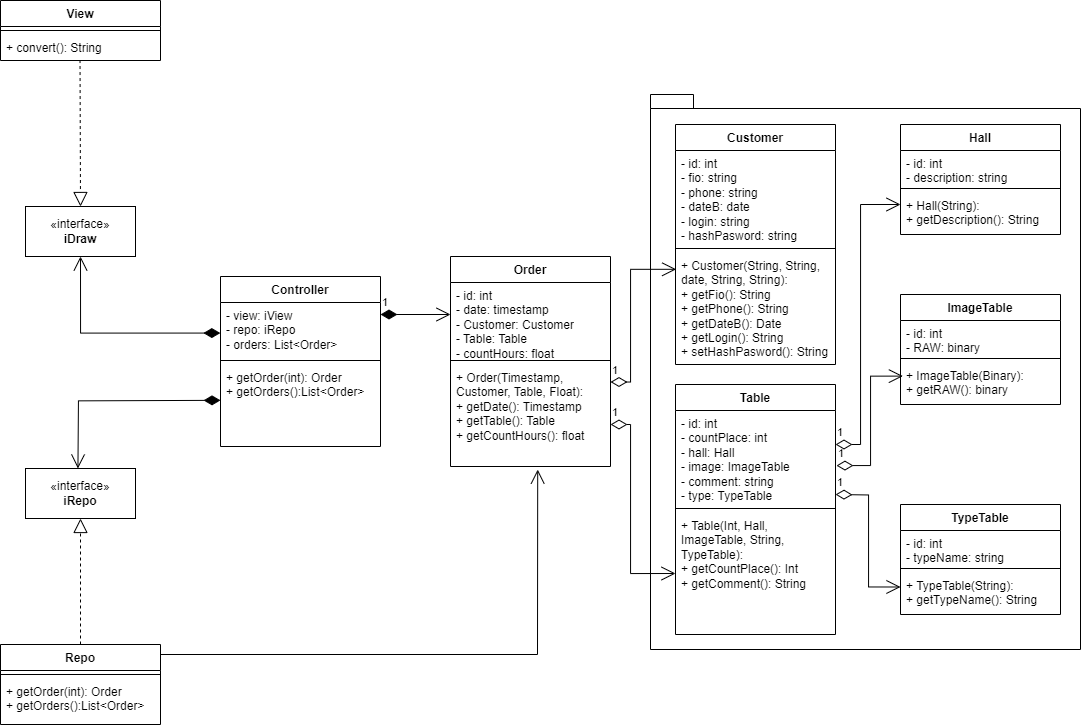

The diagram above was exported from draw.io. Its source (the exported page's mxGraphModel, read from the mxfile embedded in the PNG):
<mxGraphModel dx="1631" dy="902" grid="1" gridSize="10" guides="1" tooltips="1" connect="1" arrows="1" fold="1" page="1" pageScale="1" pageWidth="827" pageHeight="1169" math="0" shadow="0">
  <root>
    <mxCell id="0" />
    <mxCell id="1" parent="0" />
    <mxCell id="yFhpO1rPj-K-CkYSykzo-5" value="" style="shape=folder;fontStyle=1;spacingTop=10;tabWidth=40;tabHeight=14;tabPosition=left;html=1;whiteSpace=wrap;" vertex="1" parent="1">
      <mxGeometry x="710" y="210" width="430" height="555" as="geometry" />
    </mxCell>
    <mxCell id="yFhpO1rPj-K-CkYSykzo-6" value="Order" style="swimlane;fontStyle=1;align=center;verticalAlign=top;childLayout=stackLayout;horizontal=1;startSize=26;horizontalStack=0;resizeParent=1;resizeParentMax=0;resizeLast=0;collapsible=1;marginBottom=0;whiteSpace=wrap;html=1;" vertex="1" parent="1">
      <mxGeometry x="510" y="372" width="160" height="210" as="geometry" />
    </mxCell>
    <mxCell id="yFhpO1rPj-K-CkYSykzo-7" value="- id: int&lt;br&gt;- date: timestamp&lt;br&gt;- Customer: Customer&lt;br&gt;- Table: Table&lt;br&gt;- countHours: float" style="text;strokeColor=none;fillColor=none;align=left;verticalAlign=top;spacingLeft=4;spacingRight=4;overflow=hidden;rotatable=0;points=[[0,0.5],[1,0.5]];portConstraint=eastwest;whiteSpace=wrap;html=1;" vertex="1" parent="yFhpO1rPj-K-CkYSykzo-6">
      <mxGeometry y="26" width="160" height="74" as="geometry" />
    </mxCell>
    <mxCell id="yFhpO1rPj-K-CkYSykzo-8" value="" style="line;strokeWidth=1;fillColor=none;align=left;verticalAlign=middle;spacingTop=-1;spacingLeft=3;spacingRight=3;rotatable=0;labelPosition=right;points=[];portConstraint=eastwest;strokeColor=inherit;" vertex="1" parent="yFhpO1rPj-K-CkYSykzo-6">
      <mxGeometry y="100" width="160" height="8" as="geometry" />
    </mxCell>
    <mxCell id="yFhpO1rPj-K-CkYSykzo-9" value="+ Order(Timestamp, Customer, Table, Float):&lt;br&gt;+ getDate(): Timestamp&lt;br&gt;+ getTable(): Table&lt;br&gt;+ getCountHours(): float" style="text;strokeColor=none;fillColor=none;align=left;verticalAlign=top;spacingLeft=4;spacingRight=4;overflow=hidden;rotatable=0;points=[[0,0.5],[1,0.5]];portConstraint=eastwest;whiteSpace=wrap;html=1;" vertex="1" parent="yFhpO1rPj-K-CkYSykzo-6">
      <mxGeometry y="108" width="160" height="102" as="geometry" />
    </mxCell>
    <mxCell id="yFhpO1rPj-K-CkYSykzo-11" value="Customer" style="swimlane;fontStyle=1;align=center;verticalAlign=top;childLayout=stackLayout;horizontal=1;startSize=26;horizontalStack=0;resizeParent=1;resizeParentMax=0;resizeLast=0;collapsible=1;marginBottom=0;whiteSpace=wrap;html=1;" vertex="1" parent="1">
      <mxGeometry x="735" y="240" width="160" height="240" as="geometry" />
    </mxCell>
    <mxCell id="yFhpO1rPj-K-CkYSykzo-12" value="- id: int&lt;br&gt;- fio: string&lt;br&gt;- phone: string&lt;br&gt;- dateB: date&lt;br&gt;- login: string&lt;br&gt;- hashPasword: string" style="text;strokeColor=none;fillColor=none;align=left;verticalAlign=top;spacingLeft=4;spacingRight=4;overflow=hidden;rotatable=0;points=[[0,0.5],[1,0.5]];portConstraint=eastwest;whiteSpace=wrap;html=1;" vertex="1" parent="yFhpO1rPj-K-CkYSykzo-11">
      <mxGeometry y="26" width="160" height="94" as="geometry" />
    </mxCell>
    <mxCell id="yFhpO1rPj-K-CkYSykzo-13" value="" style="line;strokeWidth=1;fillColor=none;align=left;verticalAlign=middle;spacingTop=-1;spacingLeft=3;spacingRight=3;rotatable=0;labelPosition=right;points=[];portConstraint=eastwest;strokeColor=inherit;" vertex="1" parent="yFhpO1rPj-K-CkYSykzo-11">
      <mxGeometry y="120" width="160" height="8" as="geometry" />
    </mxCell>
    <mxCell id="yFhpO1rPj-K-CkYSykzo-14" value="+ Customer(String, String, date, String, String):&lt;br&gt;+ getFio(): String&lt;br&gt;+ getPhone(): String&lt;br&gt;+ getDateB(): Date&lt;br&gt;+ getLogin(): String&lt;br&gt;+ setHashPasword(): String" style="text;strokeColor=none;fillColor=none;align=left;verticalAlign=top;spacingLeft=4;spacingRight=4;overflow=hidden;rotatable=0;points=[[0,0.5],[1,0.5]];portConstraint=eastwest;whiteSpace=wrap;html=1;" vertex="1" parent="yFhpO1rPj-K-CkYSykzo-11">
      <mxGeometry y="128" width="160" height="112" as="geometry" />
    </mxCell>
    <mxCell id="yFhpO1rPj-K-CkYSykzo-15" value="Table" style="swimlane;fontStyle=1;align=center;verticalAlign=top;childLayout=stackLayout;horizontal=1;startSize=26;horizontalStack=0;resizeParent=1;resizeParentMax=0;resizeLast=0;collapsible=1;marginBottom=0;whiteSpace=wrap;html=1;" vertex="1" parent="1">
      <mxGeometry x="735" y="500" width="160" height="250" as="geometry" />
    </mxCell>
    <mxCell id="yFhpO1rPj-K-CkYSykzo-45" value="1" style="endArrow=open;html=1;endSize=12;startArrow=diamondThin;startSize=14;startFill=0;edgeStyle=orthogonalEdgeStyle;align=left;verticalAlign=bottom;rounded=0;entryX=0;entryY=0.5;entryDx=0;entryDy=0;" edge="1" parent="yFhpO1rPj-K-CkYSykzo-15" target="yFhpO1rPj-K-CkYSykzo-18">
      <mxGeometry x="-1" y="3" relative="1" as="geometry">
        <mxPoint x="-65" y="40" as="sourcePoint" />
        <mxPoint x="95" y="40" as="targetPoint" />
        <Array as="points">
          <mxPoint x="-45" y="40" />
          <mxPoint x="-45" y="189" />
        </Array>
      </mxGeometry>
    </mxCell>
    <mxCell id="yFhpO1rPj-K-CkYSykzo-16" value="- id: int&lt;br&gt;- countPlace: int&lt;br&gt;- hall: Hall&lt;br&gt;- image: ImageTable&lt;br&gt;- comment: string&lt;br&gt;- type: TypeTable" style="text;strokeColor=none;fillColor=none;align=left;verticalAlign=top;spacingLeft=4;spacingRight=4;overflow=hidden;rotatable=0;points=[[0,0.5],[1,0.5]];portConstraint=eastwest;whiteSpace=wrap;html=1;" vertex="1" parent="yFhpO1rPj-K-CkYSykzo-15">
      <mxGeometry y="26" width="160" height="94" as="geometry" />
    </mxCell>
    <mxCell id="yFhpO1rPj-K-CkYSykzo-17" value="" style="line;strokeWidth=1;fillColor=none;align=left;verticalAlign=middle;spacingTop=-1;spacingLeft=3;spacingRight=3;rotatable=0;labelPosition=right;points=[];portConstraint=eastwest;strokeColor=inherit;" vertex="1" parent="yFhpO1rPj-K-CkYSykzo-15">
      <mxGeometry y="120" width="160" height="8" as="geometry" />
    </mxCell>
    <mxCell id="yFhpO1rPj-K-CkYSykzo-18" value="+ Table(Int, Hall, ImageTable, String, TypeTable):&lt;br&gt;+ getCountPlace(): Int&lt;br&gt;+ getComment(): String&lt;br&gt;&amp;nbsp;" style="text;strokeColor=none;fillColor=none;align=left;verticalAlign=top;spacingLeft=4;spacingRight=4;overflow=hidden;rotatable=0;points=[[0,0.5],[1,0.5]];portConstraint=eastwest;whiteSpace=wrap;html=1;" vertex="1" parent="yFhpO1rPj-K-CkYSykzo-15">
      <mxGeometry y="128" width="160" height="122" as="geometry" />
    </mxCell>
    <mxCell id="yFhpO1rPj-K-CkYSykzo-19" value="View" style="swimlane;fontStyle=1;align=center;verticalAlign=top;childLayout=stackLayout;horizontal=1;startSize=26;horizontalStack=0;resizeParent=1;resizeParentMax=0;resizeLast=0;collapsible=1;marginBottom=0;whiteSpace=wrap;html=1;" vertex="1" parent="1">
      <mxGeometry x="60" y="116" width="160" height="60" as="geometry" />
    </mxCell>
    <mxCell id="yFhpO1rPj-K-CkYSykzo-21" value="" style="line;strokeWidth=1;fillColor=none;align=left;verticalAlign=middle;spacingTop=-1;spacingLeft=3;spacingRight=3;rotatable=0;labelPosition=right;points=[];portConstraint=eastwest;strokeColor=inherit;" vertex="1" parent="yFhpO1rPj-K-CkYSykzo-19">
      <mxGeometry y="26" width="160" height="8" as="geometry" />
    </mxCell>
    <mxCell id="yFhpO1rPj-K-CkYSykzo-22" value="+ convert(): String" style="text;strokeColor=none;fillColor=none;align=left;verticalAlign=top;spacingLeft=4;spacingRight=4;overflow=hidden;rotatable=0;points=[[0,0.5],[1,0.5]];portConstraint=eastwest;whiteSpace=wrap;html=1;" vertex="1" parent="yFhpO1rPj-K-CkYSykzo-19">
      <mxGeometry y="34" width="160" height="26" as="geometry" />
    </mxCell>
    <mxCell id="yFhpO1rPj-K-CkYSykzo-23" value="Repo" style="swimlane;fontStyle=1;align=center;verticalAlign=top;childLayout=stackLayout;horizontal=1;startSize=26;horizontalStack=0;resizeParent=1;resizeParentMax=0;resizeLast=0;collapsible=1;marginBottom=0;whiteSpace=wrap;html=1;" vertex="1" parent="1">
      <mxGeometry x="60" y="760" width="160" height="80" as="geometry" />
    </mxCell>
    <mxCell id="yFhpO1rPj-K-CkYSykzo-25" value="" style="line;strokeWidth=1;fillColor=none;align=left;verticalAlign=middle;spacingTop=-1;spacingLeft=3;spacingRight=3;rotatable=0;labelPosition=right;points=[];portConstraint=eastwest;strokeColor=inherit;" vertex="1" parent="yFhpO1rPj-K-CkYSykzo-23">
      <mxGeometry y="26" width="160" height="8" as="geometry" />
    </mxCell>
    <mxCell id="yFhpO1rPj-K-CkYSykzo-26" value="+ getOrder(int): Order&lt;br style=&quot;border-color: var(--border-color);&quot;&gt;+ getOrders():List&amp;lt;Order&amp;gt;" style="text;strokeColor=none;fillColor=none;align=left;verticalAlign=top;spacingLeft=4;spacingRight=4;overflow=hidden;rotatable=0;points=[[0,0.5],[1,0.5]];portConstraint=eastwest;whiteSpace=wrap;html=1;" vertex="1" parent="yFhpO1rPj-K-CkYSykzo-23">
      <mxGeometry y="34" width="160" height="46" as="geometry" />
    </mxCell>
    <mxCell id="yFhpO1rPj-K-CkYSykzo-27" value="Hall" style="swimlane;fontStyle=1;align=center;verticalAlign=top;childLayout=stackLayout;horizontal=1;startSize=26;horizontalStack=0;resizeParent=1;resizeParentMax=0;resizeLast=0;collapsible=1;marginBottom=0;whiteSpace=wrap;html=1;" vertex="1" parent="1">
      <mxGeometry x="960" y="240" width="160" height="110" as="geometry" />
    </mxCell>
    <mxCell id="yFhpO1rPj-K-CkYSykzo-28" value="- id: int&lt;br&gt;- description: string" style="text;strokeColor=none;fillColor=none;align=left;verticalAlign=top;spacingLeft=4;spacingRight=4;overflow=hidden;rotatable=0;points=[[0,0.5],[1,0.5]];portConstraint=eastwest;whiteSpace=wrap;html=1;" vertex="1" parent="yFhpO1rPj-K-CkYSykzo-27">
      <mxGeometry y="26" width="160" height="34" as="geometry" />
    </mxCell>
    <mxCell id="yFhpO1rPj-K-CkYSykzo-29" value="" style="line;strokeWidth=1;fillColor=none;align=left;verticalAlign=middle;spacingTop=-1;spacingLeft=3;spacingRight=3;rotatable=0;labelPosition=right;points=[];portConstraint=eastwest;strokeColor=inherit;" vertex="1" parent="yFhpO1rPj-K-CkYSykzo-27">
      <mxGeometry y="60" width="160" height="8" as="geometry" />
    </mxCell>
    <mxCell id="yFhpO1rPj-K-CkYSykzo-30" value="+ Hall(String):&lt;br&gt;+ getDescription(): String" style="text;strokeColor=none;fillColor=none;align=left;verticalAlign=top;spacingLeft=4;spacingRight=4;overflow=hidden;rotatable=0;points=[[0,0.5],[1,0.5]];portConstraint=eastwest;whiteSpace=wrap;html=1;" vertex="1" parent="yFhpO1rPj-K-CkYSykzo-27">
      <mxGeometry y="68" width="160" height="42" as="geometry" />
    </mxCell>
    <mxCell id="yFhpO1rPj-K-CkYSykzo-31" value="TypeTable" style="swimlane;fontStyle=1;align=center;verticalAlign=top;childLayout=stackLayout;horizontal=1;startSize=26;horizontalStack=0;resizeParent=1;resizeParentMax=0;resizeLast=0;collapsible=1;marginBottom=0;whiteSpace=wrap;html=1;" vertex="1" parent="1">
      <mxGeometry x="960" y="620" width="160" height="110" as="geometry" />
    </mxCell>
    <mxCell id="yFhpO1rPj-K-CkYSykzo-32" value="- id: int&lt;br&gt;- typeName: string" style="text;strokeColor=none;fillColor=none;align=left;verticalAlign=top;spacingLeft=4;spacingRight=4;overflow=hidden;rotatable=0;points=[[0,0.5],[1,0.5]];portConstraint=eastwest;whiteSpace=wrap;html=1;" vertex="1" parent="yFhpO1rPj-K-CkYSykzo-31">
      <mxGeometry y="26" width="160" height="34" as="geometry" />
    </mxCell>
    <mxCell id="yFhpO1rPj-K-CkYSykzo-33" value="" style="line;strokeWidth=1;fillColor=none;align=left;verticalAlign=middle;spacingTop=-1;spacingLeft=3;spacingRight=3;rotatable=0;labelPosition=right;points=[];portConstraint=eastwest;strokeColor=inherit;" vertex="1" parent="yFhpO1rPj-K-CkYSykzo-31">
      <mxGeometry y="60" width="160" height="8" as="geometry" />
    </mxCell>
    <mxCell id="yFhpO1rPj-K-CkYSykzo-34" value="+ TypeTable(String):&lt;br&gt;+ getTypeName(): String" style="text;strokeColor=none;fillColor=none;align=left;verticalAlign=top;spacingLeft=4;spacingRight=4;overflow=hidden;rotatable=0;points=[[0,0.5],[1,0.5]];portConstraint=eastwest;whiteSpace=wrap;html=1;" vertex="1" parent="yFhpO1rPj-K-CkYSykzo-31">
      <mxGeometry y="68" width="160" height="42" as="geometry" />
    </mxCell>
    <mxCell id="yFhpO1rPj-K-CkYSykzo-35" value="ImageTable" style="swimlane;fontStyle=1;align=center;verticalAlign=top;childLayout=stackLayout;horizontal=1;startSize=26;horizontalStack=0;resizeParent=1;resizeParentMax=0;resizeLast=0;collapsible=1;marginBottom=0;whiteSpace=wrap;html=1;" vertex="1" parent="1">
      <mxGeometry x="960" y="410" width="160" height="110" as="geometry" />
    </mxCell>
    <mxCell id="yFhpO1rPj-K-CkYSykzo-36" value="- id: int&lt;br&gt;- RAW: binary" style="text;strokeColor=none;fillColor=none;align=left;verticalAlign=top;spacingLeft=4;spacingRight=4;overflow=hidden;rotatable=0;points=[[0,0.5],[1,0.5]];portConstraint=eastwest;whiteSpace=wrap;html=1;" vertex="1" parent="yFhpO1rPj-K-CkYSykzo-35">
      <mxGeometry y="26" width="160" height="34" as="geometry" />
    </mxCell>
    <mxCell id="yFhpO1rPj-K-CkYSykzo-37" value="" style="line;strokeWidth=1;fillColor=none;align=left;verticalAlign=middle;spacingTop=-1;spacingLeft=3;spacingRight=3;rotatable=0;labelPosition=right;points=[];portConstraint=eastwest;strokeColor=inherit;" vertex="1" parent="yFhpO1rPj-K-CkYSykzo-35">
      <mxGeometry y="60" width="160" height="8" as="geometry" />
    </mxCell>
    <mxCell id="yFhpO1rPj-K-CkYSykzo-38" value="+ ImageTable(Binary):&lt;br&gt;+ getRAW(): binary" style="text;strokeColor=none;fillColor=none;align=left;verticalAlign=top;spacingLeft=4;spacingRight=4;overflow=hidden;rotatable=0;points=[[0,0.5],[1,0.5]];portConstraint=eastwest;whiteSpace=wrap;html=1;" vertex="1" parent="yFhpO1rPj-K-CkYSykzo-35">
      <mxGeometry y="68" width="160" height="42" as="geometry" />
    </mxCell>
    <mxCell id="yFhpO1rPj-K-CkYSykzo-39" value="«interface»&lt;br&gt;&lt;b&gt;iRepo&lt;/b&gt;" style="html=1;whiteSpace=wrap;" vertex="1" parent="1">
      <mxGeometry x="85" y="584" width="110" height="50" as="geometry" />
    </mxCell>
    <mxCell id="yFhpO1rPj-K-CkYSykzo-40" value="«interface»&lt;br&gt;&lt;b&gt;iDraw&lt;/b&gt;" style="html=1;whiteSpace=wrap;" vertex="1" parent="1">
      <mxGeometry x="85" y="322" width="110" height="50" as="geometry" />
    </mxCell>
    <mxCell id="yFhpO1rPj-K-CkYSykzo-41" value="1" style="endArrow=open;html=1;endSize=12;startArrow=diamondThin;startSize=14;startFill=0;edgeStyle=orthogonalEdgeStyle;align=left;verticalAlign=bottom;rounded=0;entryX=0.015;entryY=0.324;entryDx=0;entryDy=0;entryPerimeter=0;exitX=1.006;exitY=0.586;exitDx=0;exitDy=0;exitPerimeter=0;" edge="1" parent="1" source="yFhpO1rPj-K-CkYSykzo-16" target="yFhpO1rPj-K-CkYSykzo-38">
      <mxGeometry x="-1" y="3" relative="1" as="geometry">
        <mxPoint x="860" y="582" as="sourcePoint" />
        <mxPoint x="995.3200000000002" y="489.32400000000007" as="targetPoint" />
        <Array as="points">
          <mxPoint x="930" y="581" />
          <mxPoint x="930" y="492" />
        </Array>
      </mxGeometry>
    </mxCell>
    <mxCell id="yFhpO1rPj-K-CkYSykzo-42" value="1" style="endArrow=open;html=1;endSize=12;startArrow=diamondThin;startSize=14;startFill=0;edgeStyle=orthogonalEdgeStyle;align=left;verticalAlign=bottom;rounded=0;entryX=0;entryY=0.75;entryDx=0;entryDy=0;" edge="1" parent="1" target="yFhpO1rPj-K-CkYSykzo-31">
      <mxGeometry x="-1" y="3" relative="1" as="geometry">
        <mxPoint x="895" y="610" as="sourcePoint" />
        <mxPoint x="1055" y="610" as="targetPoint" />
      </mxGeometry>
    </mxCell>
    <mxCell id="yFhpO1rPj-K-CkYSykzo-43" value="1" style="endArrow=open;html=1;endSize=12;startArrow=diamondThin;startSize=14;startFill=0;edgeStyle=orthogonalEdgeStyle;align=left;verticalAlign=bottom;rounded=0;" edge="1" parent="1">
      <mxGeometry x="-1" y="3" relative="1" as="geometry">
        <mxPoint x="895" y="560" as="sourcePoint" />
        <mxPoint x="960" y="320" as="targetPoint" />
        <Array as="points">
          <mxPoint x="920" y="560" />
          <mxPoint x="920" y="320" />
        </Array>
      </mxGeometry>
    </mxCell>
    <mxCell id="yFhpO1rPj-K-CkYSykzo-44" value="1" style="endArrow=open;html=1;endSize=12;startArrow=diamondThin;startSize=14;startFill=0;edgeStyle=orthogonalEdgeStyle;align=left;verticalAlign=bottom;rounded=0;entryX=0.004;entryY=0.15;entryDx=0;entryDy=0;entryPerimeter=0;" edge="1" parent="1" target="yFhpO1rPj-K-CkYSykzo-14">
      <mxGeometry x="-1" y="3" relative="1" as="geometry">
        <mxPoint x="670" y="497.5" as="sourcePoint" />
        <mxPoint x="830" y="497.5" as="targetPoint" />
        <Array as="points">
          <mxPoint x="690" y="498" />
          <mxPoint x="690" y="385" />
        </Array>
      </mxGeometry>
    </mxCell>
    <mxCell id="yFhpO1rPj-K-CkYSykzo-46" value="Controller" style="swimlane;fontStyle=1;align=center;verticalAlign=top;childLayout=stackLayout;horizontal=1;startSize=26;horizontalStack=0;resizeParent=1;resizeParentMax=0;resizeLast=0;collapsible=1;marginBottom=0;whiteSpace=wrap;html=1;" vertex="1" parent="1">
      <mxGeometry x="280" y="392" width="160" height="170" as="geometry" />
    </mxCell>
    <mxCell id="yFhpO1rPj-K-CkYSykzo-47" value="- view: iView&lt;br&gt;- repo: iRepo&lt;br&gt;- orders: List&amp;lt;Order&amp;gt;" style="text;strokeColor=none;fillColor=none;align=left;verticalAlign=top;spacingLeft=4;spacingRight=4;overflow=hidden;rotatable=0;points=[[0,0.5],[1,0.5]];portConstraint=eastwest;whiteSpace=wrap;html=1;" vertex="1" parent="yFhpO1rPj-K-CkYSykzo-46">
      <mxGeometry y="26" width="160" height="54" as="geometry" />
    </mxCell>
    <mxCell id="yFhpO1rPj-K-CkYSykzo-48" value="" style="line;strokeWidth=1;fillColor=none;align=left;verticalAlign=middle;spacingTop=-1;spacingLeft=3;spacingRight=3;rotatable=0;labelPosition=right;points=[];portConstraint=eastwest;strokeColor=inherit;" vertex="1" parent="yFhpO1rPj-K-CkYSykzo-46">
      <mxGeometry y="80" width="160" height="8" as="geometry" />
    </mxCell>
    <mxCell id="yFhpO1rPj-K-CkYSykzo-49" value="+ getOrder(int): Order&lt;br&gt;+ getOrders():List&amp;lt;Order&amp;gt;" style="text;strokeColor=none;fillColor=none;align=left;verticalAlign=top;spacingLeft=4;spacingRight=4;overflow=hidden;rotatable=0;points=[[0,0.5],[1,0.5]];portConstraint=eastwest;whiteSpace=wrap;html=1;" vertex="1" parent="yFhpO1rPj-K-CkYSykzo-46">
      <mxGeometry y="88" width="160" height="82" as="geometry" />
    </mxCell>
    <mxCell id="yFhpO1rPj-K-CkYSykzo-50" value="" style="endArrow=block;dashed=1;endFill=0;endSize=12;html=1;rounded=0;entryX=0.5;entryY=1;entryDx=0;entryDy=0;exitX=0.5;exitY=0;exitDx=0;exitDy=0;" edge="1" parent="1" source="yFhpO1rPj-K-CkYSykzo-23" target="yFhpO1rPj-K-CkYSykzo-39">
      <mxGeometry width="160" relative="1" as="geometry">
        <mxPoint x="130" y="690" as="sourcePoint" />
        <mxPoint x="290" y="690" as="targetPoint" />
      </mxGeometry>
    </mxCell>
    <mxCell id="yFhpO1rPj-K-CkYSykzo-51" value="" style="endArrow=block;dashed=1;endFill=0;endSize=12;html=1;rounded=0;entryX=0.5;entryY=0;entryDx=0;entryDy=0;exitX=0.497;exitY=0.982;exitDx=0;exitDy=0;exitPerimeter=0;" edge="1" parent="1" source="yFhpO1rPj-K-CkYSykzo-22" target="yFhpO1rPj-K-CkYSykzo-40">
      <mxGeometry width="160" relative="1" as="geometry">
        <mxPoint x="360" y="430" as="sourcePoint" />
        <mxPoint x="520" y="430" as="targetPoint" />
      </mxGeometry>
    </mxCell>
    <mxCell id="yFhpO1rPj-K-CkYSykzo-52" value="1" style="endArrow=open;html=1;endSize=12;startArrow=diamondThin;startSize=14;startFill=1;edgeStyle=orthogonalEdgeStyle;align=left;verticalAlign=bottom;rounded=0;" edge="1" parent="1">
      <mxGeometry x="-1" y="3" relative="1" as="geometry">
        <mxPoint x="440" y="430" as="sourcePoint" />
        <mxPoint x="510" y="430" as="targetPoint" />
      </mxGeometry>
    </mxCell>
    <mxCell id="yFhpO1rPj-K-CkYSykzo-53" value="" style="endArrow=open;html=1;endSize=12;startArrow=diamondThin;startSize=14;startFill=1;edgeStyle=orthogonalEdgeStyle;align=left;verticalAlign=bottom;rounded=0;exitX=-0.001;exitY=0.566;exitDx=0;exitDy=0;exitPerimeter=0;entryX=0.5;entryY=1;entryDx=0;entryDy=0;" edge="1" parent="1" source="yFhpO1rPj-K-CkYSykzo-47" target="yFhpO1rPj-K-CkYSykzo-40">
      <mxGeometry x="-1" y="3" relative="1" as="geometry">
        <mxPoint x="240" y="390" as="sourcePoint" />
        <mxPoint x="400" y="390" as="targetPoint" />
      </mxGeometry>
    </mxCell>
    <mxCell id="yFhpO1rPj-K-CkYSykzo-54" value="" style="endArrow=open;html=1;endSize=12;startArrow=diamondThin;startSize=14;startFill=1;edgeStyle=orthogonalEdgeStyle;align=left;verticalAlign=bottom;rounded=0;entryX=0.5;entryY=0;entryDx=0;entryDy=0;exitX=0.016;exitY=0.437;exitDx=0;exitDy=0;exitPerimeter=0;" edge="1" parent="1">
      <mxGeometry x="-1" y="3" relative="1" as="geometry">
        <mxPoint x="280" y="515.8340000000001" as="sourcePoint" />
        <mxPoint x="137.44" y="584" as="targetPoint" />
        <mxPoint as="offset" />
      </mxGeometry>
    </mxCell>
    <mxCell id="yFhpO1rPj-K-CkYSykzo-55" value="" style="endArrow=open;endFill=1;endSize=12;html=1;rounded=0;entryX=0.545;entryY=1.03;entryDx=0;entryDy=0;entryPerimeter=0;" edge="1" parent="1" target="yFhpO1rPj-K-CkYSykzo-9">
      <mxGeometry width="160" relative="1" as="geometry">
        <mxPoint x="220" y="770" as="sourcePoint" />
        <mxPoint x="380" y="770" as="targetPoint" />
        <Array as="points">
          <mxPoint x="597" y="770" />
        </Array>
      </mxGeometry>
    </mxCell>
  </root>
</mxGraphModel>